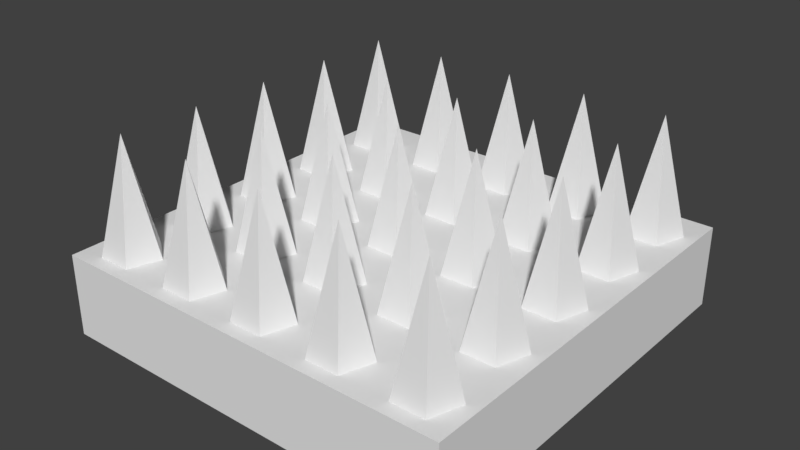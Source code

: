 # Source: spikes.blend  (saved by Blender 2.77.0; exported with 4.5.12 LTS)
import bpy
from mathutils import Matrix  # noqa: F401  (used for matrix-valued properties, if any)

bpy.ops.wm.read_factory_settings(use_empty=True)
scene = bpy.context.scene
scene.name = 'Scene'

# ---- collections
col_collection_1 = bpy.data.collections.new('Collection 1'); scene.collection.children.link(col_collection_1)

# ---- world
world_world = bpy.data.worlds.new('World'); scene.world = world_world
world_world.color = (0.05088, 0.05088, 0.05088)
world_world.use_sun_shadow = False
world_world.sun_shadow_jitter_overblur = 0.0
world_world.cycles.sampling_method = 'MANUAL'

# ---- meshes
me_cone = bpy.data.meshes.new('Cone')
me_cone.from_pydata([(0.0, 1.0, -1.0), (0.0, 0.0, 1.0), (0.9511, 0.309, -1.0), (0.5878, -0.809, -1.0), (-0.5878, -0.809, -1.0), (-0.9511, 0.309, -1.0)], [], [(0, 1, 2), (2, 1, 3), (3, 1, 4), (4, 1, 5), (5, 1, 0), (0, 2, 3, 4, 5)])
me_cone.use_remesh_preserve_volume = False
me_cone.use_remesh_preserve_attributes = False
me_cone.use_mirror_vertex_groups = False
me_cone.update()
me_cube_001 = bpy.data.meshes.new('Cube.001')
me_cube_001.from_pydata([(-1.0, -1.0, -1.0), (-1.0, -1.0, 1.0), (-1.0, 1.0, -1.0), (-1.0, 1.0, 1.0), (1.0, -1.0, -1.0), (1.0, -1.0, 1.0), (1.0, 1.0, -1.0), (1.0, 1.0, 1.0)], [], [(1, 3, 2, 0), (3, 7, 6, 2), (7, 5, 4, 6), (5, 1, 0, 4), (0, 2, 6, 4), (5, 7, 3, 1)])
me_cube_001.use_remesh_preserve_volume = False
me_cube_001.use_remesh_preserve_attributes = False
me_cube_001.use_mirror_vertex_groups = False
me_cube_001.update()

# ---- objects
ob_cone = bpy.data.objects.new('Cone', me_cone)
ob_cube = bpy.data.objects.new('Cube', me_cube_001)

# ---- transforms, parenting, visibility, modifiers, constraints
ob_cone.location = (-0.7999, -0.8193, 0.3562)
ob_cone.scale = (0.2011, 0.2011, 0.4022)
ob_cone.lineart.crease_threshold = 0.0
_m = ob_cone.modifiers.new('Array', 'ARRAY')
_m.count = 5
_m.use_constant_offset = True
_m.constant_offset_displace = (2.0, 0.0, 0.0)
_m.use_relative_offset = False
_m = ob_cone.modifiers.new('Array.001', 'ARRAY')
_m.count = 5
_m.use_constant_offset = True
_m.constant_offset_displace = (0.0, 2.0, 0.0)
_m.use_relative_offset = False
ob_cube.location = (0.0, 0.0, 0.0)
ob_cube.scale = (1.0, 1.0, 0.2)
ob_cube.lineart.crease_threshold = 0.0

# ---- collection membership
col_collection_1.objects.link(ob_cone)
col_collection_1.objects.link(ob_cube)

# ---- scene / render settings (as saved in the file)
scene.frame_start = 1; scene.frame_end = 250; scene.frame_set(1)
scene.render.engine = 'BLENDER_EEVEE_NEXT'
scene.render.resolution_percentage = 50
scene.render.dither_intensity = 0.0
scene.cycles.use_denoising = False
scene.cycles.samples = 128
scene.cycles.sampling_pattern = 'TABULATED_SOBOL'
scene.cycles.light_sampling_threshold = 0.0
scene.cycles.use_adaptive_sampling = False
scene.cycles.use_light_tree = False
scene.cycles.blur_glossy = 0.0
scene.cycles.sample_clamp_indirect = 0.0
scene.view_settings.view_transform = 'Standard'
bpy.context.view_layer.update()

# ---- added for rendering (the .blend has no active camera and no usable light): camera, sun
cam_auto = bpy.data.cameras.new('AutoCamera')
cam_auto.lens = 50.0
cam_auto.sensor_width = 36.0
cam_auto.clip_end = 1000.0
ob_auto_camera = bpy.data.objects.new('AutoCamera', cam_auto)
scene.collection.objects.link(ob_auto_camera)
ob_auto_camera.location = (2.76336, -3.31589, 2.4898)
ob_auto_camera.rotation_euler = (1.09748, -7.21219e-08, 0.694738)
scene.camera = ob_auto_camera
light_auto_sun = bpy.data.lights.new('AutoSun', 'SUN')
light_auto_sun.energy = 3.0
light_auto_sun.angle = 0.0523599
ob_auto_sun = bpy.data.objects.new('AutoSun', light_auto_sun)
scene.collection.objects.link(ob_auto_sun)
ob_auto_sun.rotation_euler = (0.872665, 0.174533, 0.523599)
bpy.context.view_layer.update()
